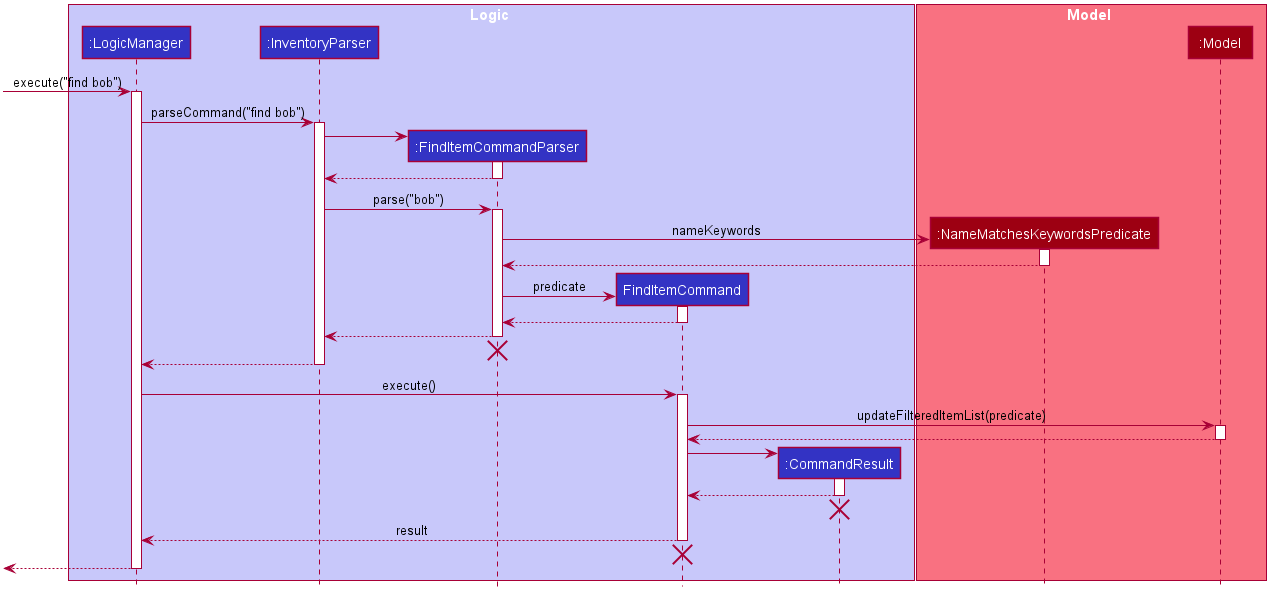

The diagram above was rendered by PlantUML. Its source (embedded in the PNG):
@startuml








skinparam BackgroundColor #FFFFFFF

skinparam Shadowing false

skinparam Class {
    FontColor #FFFFFF
    BorderThickness 1
    BorderColor #FFFFFF
    StereotypeFontColor #FFFFFF
    FontName Arial
}

skinparam Actor {
    BorderColor #000000
    Color #000000
    FontName Arial
}

skinparam Sequence {
    MessageAlign center
    BoxFontSize 15
    BoxPadding 0
    BoxFontColor #FFFFFF
    FontName Arial
}

skinparam Participant {
    FontColor #FFFFFFF
    Padding 20
}

skinparam MinClassWidth 50
skinparam ParticipantPadding 10
skinparam Shadowing false
skinparam DefaultTextAlignment center
skinparam packageStyle Rectangle

hide footbox
hide members
hide circle

box Logic #C8C8FA
participant ":LogicManager" as LogicManager #3333C4
participant ":InventoryParser" as InventoryParser #3333C4
participant ":FindItemCommandParser" as FindItemCommandParser #3333C4
participant "FindItemCommand" as FindItemCommand #3333C4
participant ":CommandResult" as CommandResult #3333C4
end box

box Model #F97181
participant ":NameMatchesKeywordsPredicate" as NameMatchesKeywordsPredicate #9D0012
participant ":Model" as Model #9D0012
end box

[-> LogicManager : execute("find bob")
activate LogicManager

LogicManager -> InventoryParser : parseCommand("find bob")
activate InventoryParser

create FindItemCommandParser
InventoryParser -> FindItemCommandParser
activate FindItemCommandParser

FindItemCommandParser --> InventoryParser
deactivate FindItemCommandParser

InventoryParser -> FindItemCommandParser : parse("bob")
activate FindItemCommandParser

create NameMatchesKeywordsPredicate
FindItemCommandParser -> NameMatchesKeywordsPredicate : nameKeywords
activate NameMatchesKeywordsPredicate

NameMatchesKeywordsPredicate --> FindItemCommandParser
deactivate NameMatchesKeywordsPredicate

create FindItemCommand
FindItemCommandParser -> FindItemCommand : predicate
activate FindItemCommand

FindItemCommand --> FindItemCommandParser
deactivate FindItemCommand

FindItemCommandParser --> InventoryParser
deactivate FindItemCommandParser
FindItemCommandParser -[hidden]-> InventoryParser
destroy FindItemCommandParser

InventoryParser --> LogicManager
deactivate InventoryParser

LogicManager -> FindItemCommand : execute()
activate FindItemCommand

FindItemCommand -> Model : updateFilteredItemList(predicate)
activate Model

Model --> FindItemCommand
deactivate Model

create CommandResult
FindItemCommand -> CommandResult
activate CommandResult

CommandResult --> FindItemCommand
deactivate CommandResult
CommandResult -[hidden]-> FindItemCommand
destroy CommandResult

FindItemCommand --> LogicManager : result
deactivate FindItemCommand
FindItemCommand -[hidden]-> LogicManager
destroy FindItemCommand

[<--LogicManager
deactivate LogicManager
@enduml